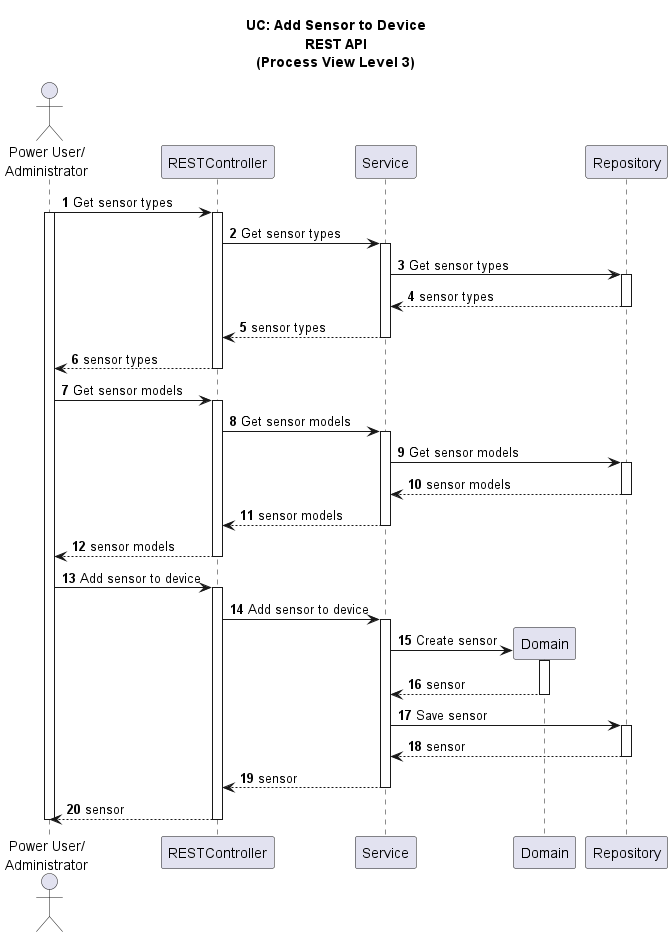

The diagram above was rendered by PlantUML. Its source (embedded in the PNG):
@startuml

title UC: Add Sensor to Device\nREST API\n(Process View Level 3)
autonumber

actor "Power User/\nAdministrator" as CA
participant "RESTController" as RC
participant "Service" as S
participant "Domain" as D
participant "Repository" as R


CA -> RC: Get sensor types
activate CA
activate RC
RC -> S: Get sensor types
activate S
S -> R: Get sensor types
activate R
R --> S: sensor types
deactivate R
deactivate D
S --> RC: sensor types
deactivate S
RC --> CA: sensor types
deactivate RC

CA -> RC: Get sensor models
activate RC
RC -> S: Get sensor models
activate S
S -> R: Get sensor models
activate R
R --> S: sensor models
deactivate R
deactivate D
S --> RC: sensor models
deactivate S
RC --> CA: sensor models
deactivate RC

CA -> RC: Add sensor to device
activate RC
RC -> S: Add sensor to device
activate S
S -> D**: Create sensor
activate D
D --> S: sensor
deactivate D
S -> R: Save sensor
activate R
R --> S: sensor
deactivate R
S --> RC: sensor
deactivate S
RC --> CA: sensor
deactivate RC
deactivate CA

@enduml